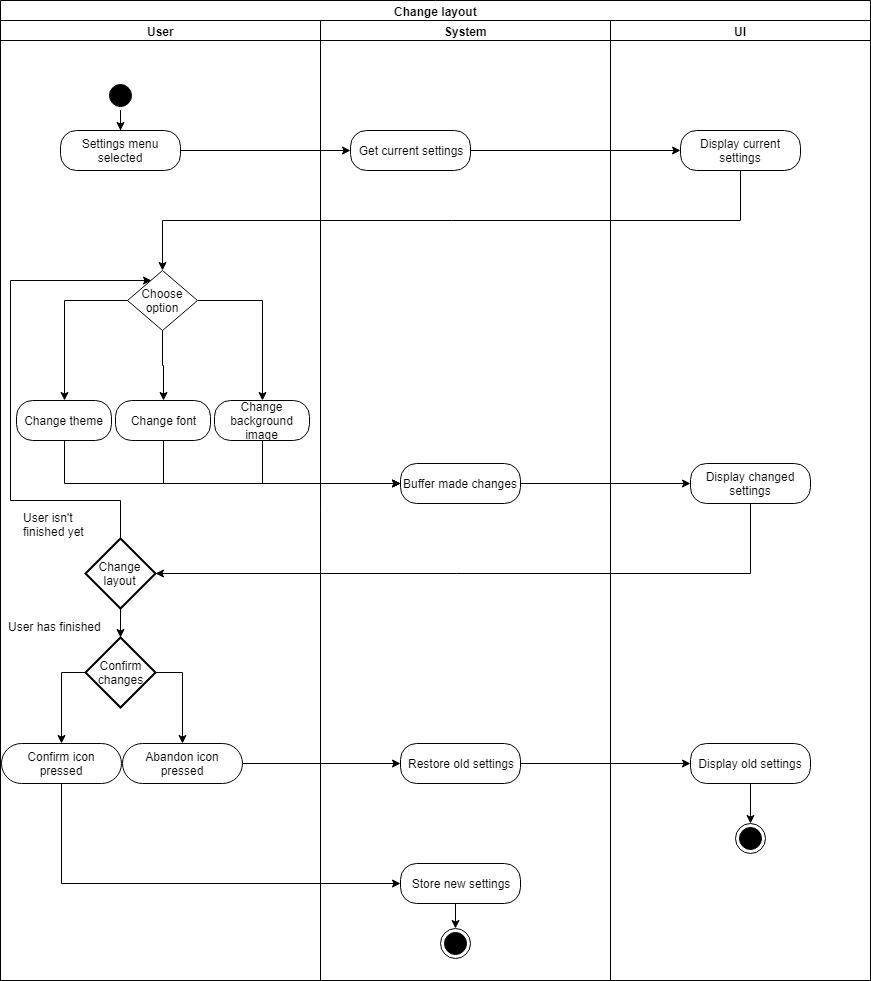

The diagram above was exported from draw.io. Its source (the exported page's mxGraphModel, read from the mxfile embedded in the PNG):
<mxGraphModel dx="1394" dy="715" grid="1" gridSize="10" guides="1" tooltips="1" connect="1" arrows="1" fold="1" page="1" pageScale="1" pageWidth="850" pageHeight="1100" background="#ffffff" math="0" shadow="0">
  <root>
    <mxCell id="0" />
    <mxCell id="1" parent="0" />
    <mxCell id="4" value="&lt;font style=&quot;font-size: 16px&quot;&gt;User&lt;/font&gt;" style="text;html=1;strokeColor=none;fillColor=none;align=center;verticalAlign=middle;whiteSpace=wrap;rounded=0;" parent="1" vertex="1">
      <mxGeometry x="120" y="20" width="40" height="20" as="geometry" />
    </mxCell>
    <mxCell id="5" value="&lt;font style=&quot;font-size: 18px&quot;&gt;System&lt;/font&gt;" style="text;html=1;strokeColor=none;fillColor=none;align=center;verticalAlign=middle;whiteSpace=wrap;rounded=0;" parent="1" vertex="1">
      <mxGeometry x="425" y="20" width="40" height="20" as="geometry" />
    </mxCell>
    <mxCell id="6" value="&lt;font style=&quot;font-size: 18px&quot;&gt;UI&lt;/font&gt;" style="text;html=1;strokeColor=none;fillColor=none;align=center;verticalAlign=middle;whiteSpace=wrap;rounded=0;" parent="1" vertex="1">
      <mxGeometry x="720" y="20" width="40" height="20" as="geometry" />
    </mxCell>
    <mxCell id="KZJxGi3BPtgp98xTMoGS-74" style="edgeStyle=orthogonalEdgeStyle;rounded=0;orthogonalLoop=1;jettySize=auto;html=1;exitX=0.5;exitY=1;exitDx=0;exitDy=0;" edge="1" parent="1" source="8" target="10">
      <mxGeometry relative="1" as="geometry" />
    </mxCell>
    <mxCell id="8" value="" style="ellipse;html=1;shape=startState;fillColor=#000000;strokeColor=#000000;" parent="1" vertex="1">
      <mxGeometry x="125" y="80" width="30" height="30" as="geometry" />
    </mxCell>
    <mxCell id="KZJxGi3BPtgp98xTMoGS-73" style="edgeStyle=orthogonalEdgeStyle;rounded=0;orthogonalLoop=1;jettySize=auto;html=1;exitX=1;exitY=0.5;exitDx=0;exitDy=0;entryX=0;entryY=0.5;entryDx=0;entryDy=0;" edge="1" parent="1" source="10" target="12">
      <mxGeometry relative="1" as="geometry" />
    </mxCell>
    <mxCell id="10" value="Settings menu selected" style="rounded=1;whiteSpace=wrap;html=1;arcSize=40;fillColor=#FFFFFF;strokeColor=#000000;" parent="1" vertex="1">
      <mxGeometry x="80" y="130" width="120" height="40" as="geometry" />
    </mxCell>
    <mxCell id="KZJxGi3BPtgp98xTMoGS-57" style="edgeStyle=orthogonalEdgeStyle;rounded=0;orthogonalLoop=1;jettySize=auto;html=1;exitX=1;exitY=0.5;exitDx=0;exitDy=0;" edge="1" parent="1" source="12" target="14">
      <mxGeometry relative="1" as="geometry" />
    </mxCell>
    <mxCell id="12" value="Get current settings" style="rounded=1;whiteSpace=wrap;html=1;arcSize=40;fillColor=#ffffff;strokeColor=#000000;" parent="1" vertex="1">
      <mxGeometry x="370" y="130" width="120" height="40" as="geometry" />
    </mxCell>
    <mxCell id="50" value="Change layout" style="swimlane;html=1;childLayout=stackLayout;resizeParent=1;resizeParentMax=0;startSize=20;" parent="1" vertex="1">
      <mxGeometry x="20" width="870" height="980" as="geometry" />
    </mxCell>
    <mxCell id="51" value="User" style="swimlane;html=1;startSize=20;" parent="50" vertex="1">
      <mxGeometry y="20" width="320" height="960" as="geometry" />
    </mxCell>
    <mxCell id="fXwbMnLJdRpJIlLpRn-F-55" value="Confirm icon&lt;br&gt;pressed" style="rounded=1;whiteSpace=wrap;html=1;arcSize=50;fillColor=#FFFFFF;strokeColor=#000000;" parent="51" vertex="1">
      <mxGeometry x="1" y="723" width="120" height="40" as="geometry" />
    </mxCell>
    <mxCell id="pd2juVkxzyTM5-WrbS6K-64" style="edgeStyle=orthogonalEdgeStyle;rounded=0;orthogonalLoop=1;jettySize=auto;html=1;exitX=0.5;exitY=0;exitDx=0;exitDy=0;exitPerimeter=0;entryX=0.339;entryY=0.163;entryDx=0;entryDy=0;strokeColor=#000000;entryPerimeter=0;" parent="51" source="pd2juVkxzyTM5-WrbS6K-61" target="KZJxGi3BPtgp98xTMoGS-55" edge="1">
      <mxGeometry relative="1" as="geometry">
        <mxPoint x="120" y="483" as="targetPoint" />
        <Array as="points">
          <mxPoint x="120" y="480" />
          <mxPoint x="10" y="480" />
          <mxPoint x="10" y="260" />
          <mxPoint x="145" y="260" />
        </Array>
      </mxGeometry>
    </mxCell>
    <mxCell id="pd2juVkxzyTM5-WrbS6K-61" value="Change layout" style="strokeWidth=2;html=1;shape=mxgraph.flowchart.decision;whiteSpace=wrap;fillColor=#FFFFFF;" parent="51" vertex="1">
      <mxGeometry x="85" y="518" width="70" height="70" as="geometry" />
    </mxCell>
    <mxCell id="PayXpGUazwoFUQReM58Z-59" style="edgeStyle=orthogonalEdgeStyle;rounded=0;orthogonalLoop=1;jettySize=auto;html=1;exitX=0.5;exitY=0;exitDx=0;exitDy=0;exitPerimeter=0;" parent="51" source="PayXpGUazwoFUQReM58Z-53" target="PayXpGUazwoFUQReM58Z-57" edge="1">
      <mxGeometry relative="1" as="geometry" />
    </mxCell>
    <mxCell id="PayXpGUazwoFUQReM58Z-60" style="edgeStyle=orthogonalEdgeStyle;rounded=0;orthogonalLoop=1;jettySize=auto;html=1;exitX=0.5;exitY=1;exitDx=0;exitDy=0;exitPerimeter=0;entryX=0.5;entryY=0;entryDx=0;entryDy=0;" parent="51" source="PayXpGUazwoFUQReM58Z-53" edge="1">
      <mxGeometry relative="1" as="geometry">
        <mxPoint x="61" y="723" as="targetPoint" />
      </mxGeometry>
    </mxCell>
    <mxCell id="PayXpGUazwoFUQReM58Z-53" value="Confirm&lt;br&gt;changes&lt;br&gt;" style="strokeWidth=2;html=1;shape=mxgraph.flowchart.decision;whiteSpace=wrap;fillColor=#FFFFFF;direction=south;" parent="51" vertex="1">
      <mxGeometry x="85" y="617" width="70" height="70" as="geometry" />
    </mxCell>
    <mxCell id="PayXpGUazwoFUQReM58Z-54" style="edgeStyle=orthogonalEdgeStyle;rounded=0;orthogonalLoop=1;jettySize=auto;html=1;exitX=0.5;exitY=1;exitDx=0;exitDy=0;exitPerimeter=0;entryX=0;entryY=0.5;entryDx=0;entryDy=0;strokeColor=#000000;entryPerimeter=0;" parent="51" source="pd2juVkxzyTM5-WrbS6K-61" target="PayXpGUazwoFUQReM58Z-53" edge="1">
      <mxGeometry relative="1" as="geometry">
        <mxPoint x="140" y="608" as="sourcePoint" />
        <mxPoint x="260" y="743" as="targetPoint" />
      </mxGeometry>
    </mxCell>
    <mxCell id="PayXpGUazwoFUQReM58Z-57" value="Abandon icon&lt;br&gt;pressed" style="rounded=1;whiteSpace=wrap;html=1;arcSize=50;fillColor=#FFFFFF;strokeColor=#000000;" parent="51" vertex="1">
      <mxGeometry x="122" y="723" width="120" height="40" as="geometry" />
    </mxCell>
    <mxCell id="KZJxGi3BPtgp98xTMoGS-62" style="edgeStyle=orthogonalEdgeStyle;rounded=0;orthogonalLoop=1;jettySize=auto;html=1;exitX=0;exitY=0.5;exitDx=0;exitDy=0;exitPerimeter=0;entryX=0.5;entryY=0;entryDx=0;entryDy=0;" edge="1" parent="51" source="KZJxGi3BPtgp98xTMoGS-55" target="KZJxGi3BPtgp98xTMoGS-59">
      <mxGeometry relative="1" as="geometry" />
    </mxCell>
    <mxCell id="KZJxGi3BPtgp98xTMoGS-63" style="edgeStyle=orthogonalEdgeStyle;rounded=0;orthogonalLoop=1;jettySize=auto;html=1;exitX=0.5;exitY=1;exitDx=0;exitDy=0;exitPerimeter=0;entryX=0.5;entryY=0;entryDx=0;entryDy=0;" edge="1" parent="51" source="KZJxGi3BPtgp98xTMoGS-55" target="KZJxGi3BPtgp98xTMoGS-60">
      <mxGeometry relative="1" as="geometry" />
    </mxCell>
    <mxCell id="KZJxGi3BPtgp98xTMoGS-64" style="edgeStyle=orthogonalEdgeStyle;rounded=0;orthogonalLoop=1;jettySize=auto;html=1;exitX=1;exitY=0.5;exitDx=0;exitDy=0;exitPerimeter=0;" edge="1" parent="51" source="KZJxGi3BPtgp98xTMoGS-55" target="KZJxGi3BPtgp98xTMoGS-61">
      <mxGeometry relative="1" as="geometry" />
    </mxCell>
    <mxCell id="KZJxGi3BPtgp98xTMoGS-55" value="Choose&lt;br&gt;option&lt;br&gt;" style="strokeWidth=1;html=1;shape=mxgraph.flowchart.decision;whiteSpace=wrap;fillColor=#FFFFFF;strokeColor=#000000;" vertex="1" parent="51">
      <mxGeometry x="127" y="250" width="70" height="60" as="geometry" />
    </mxCell>
    <mxCell id="KZJxGi3BPtgp98xTMoGS-59" value="Change theme" style="rounded=1;whiteSpace=wrap;html=1;arcSize=40;fontColor=#000000;fillColor=#ffffff;strokeColor=#000000;" vertex="1" parent="51">
      <mxGeometry x="16" y="380" width="95" height="40" as="geometry" />
    </mxCell>
    <mxCell id="KZJxGi3BPtgp98xTMoGS-60" value="Change font" style="rounded=1;whiteSpace=wrap;html=1;arcSize=40;fontColor=#000000;fillColor=#ffffff;strokeColor=#000000;" vertex="1" parent="51">
      <mxGeometry x="115" y="380" width="95" height="40" as="geometry" />
    </mxCell>
    <mxCell id="KZJxGi3BPtgp98xTMoGS-61" value="Change background image" style="rounded=1;whiteSpace=wrap;html=1;arcSize=40;fontColor=#000000;fillColor=#ffffff;strokeColor=#000000;" vertex="1" parent="51">
      <mxGeometry x="214" y="380" width="95" height="40" as="geometry" />
    </mxCell>
    <mxCell id="KZJxGi3BPtgp98xTMoGS-71" value="User has finished" style="text;html=1;resizable=0;points=[];autosize=1;align=left;verticalAlign=top;spacingTop=-4;" vertex="1" parent="51">
      <mxGeometry x="6" y="597" width="110" height="20" as="geometry" />
    </mxCell>
    <mxCell id="52" value="System" style="swimlane;html=1;startSize=20;" parent="50" vertex="1">
      <mxGeometry x="320" y="20" width="290" height="960" as="geometry" />
    </mxCell>
    <mxCell id="PayXpGUazwoFUQReM58Z-68" style="edgeStyle=orthogonalEdgeStyle;rounded=0;orthogonalLoop=1;jettySize=auto;html=1;exitX=0.5;exitY=1;exitDx=0;exitDy=0;entryX=0.5;entryY=0;entryDx=0;entryDy=0;" parent="52" source="fXwbMnLJdRpJIlLpRn-F-56" target="43" edge="1">
      <mxGeometry relative="1" as="geometry" />
    </mxCell>
    <mxCell id="fXwbMnLJdRpJIlLpRn-F-56" value="Store new settings" style="rounded=1;whiteSpace=wrap;html=1;arcSize=40;fillColor=#FFFFFF;strokeColor=#000000;" parent="52" vertex="1">
      <mxGeometry x="80" y="843" width="120" height="40" as="geometry" />
    </mxCell>
    <mxCell id="pd2juVkxzyTM5-WrbS6K-57" value="Buffer made changes" style="rounded=1;whiteSpace=wrap;html=1;arcSize=40;fillColor=#FFFFFF;strokeColor=#000000;" parent="52" vertex="1">
      <mxGeometry x="80" y="443" width="120" height="40" as="geometry" />
    </mxCell>
    <mxCell id="PayXpGUazwoFUQReM58Z-61" value="Restore old settings" style="rounded=1;whiteSpace=wrap;html=1;arcSize=40;fillColor=#FFFFFF;strokeColor=#000000;" parent="52" vertex="1">
      <mxGeometry x="80" y="723" width="120" height="40" as="geometry" />
    </mxCell>
    <mxCell id="43" value="" style="ellipse;html=1;shape=endState;fillColor=#000000;strokeColor=#000000;" parent="52" vertex="1">
      <mxGeometry x="120" y="908" width="30" height="30" as="geometry" />
    </mxCell>
    <mxCell id="53" value="UI" style="swimlane;html=1;startSize=20;" parent="50" vertex="1">
      <mxGeometry x="610" y="20" width="260" height="960" as="geometry" />
    </mxCell>
    <mxCell id="PayXpGUazwoFUQReM58Z-65" value="Display changed settings" style="rounded=1;whiteSpace=wrap;html=1;arcSize=40;fillColor=#FFFFFF;strokeColor=#000000;" parent="53" vertex="1">
      <mxGeometry x="80" y="443" width="120" height="40" as="geometry" />
    </mxCell>
    <mxCell id="dbK-ZaZW99rxEePg6f6l-53" value="Display old settings" style="rounded=1;whiteSpace=wrap;html=1;arcSize=40;fillColor=#FFFFFF;strokeColor=#000000;" parent="53" vertex="1">
      <mxGeometry x="80" y="723" width="120" height="40" as="geometry" />
    </mxCell>
    <mxCell id="PayXpGUazwoFUQReM58Z-63" value="" style="ellipse;html=1;shape=endState;fillColor=#000000;strokeColor=#000000;" parent="53" vertex="1">
      <mxGeometry x="125" y="803" width="30" height="30" as="geometry" />
    </mxCell>
    <mxCell id="PayXpGUazwoFUQReM58Z-69" style="edgeStyle=orthogonalEdgeStyle;rounded=0;orthogonalLoop=1;jettySize=auto;html=1;exitX=0.5;exitY=1;exitDx=0;exitDy=0;entryX=0.5;entryY=0;entryDx=0;entryDy=0;" parent="53" source="dbK-ZaZW99rxEePg6f6l-53" target="PayXpGUazwoFUQReM58Z-63" edge="1">
      <mxGeometry relative="1" as="geometry">
        <mxPoint x="180" y="783" as="targetPoint" />
        <Array as="points">
          <mxPoint x="140" y="803" />
        </Array>
      </mxGeometry>
    </mxCell>
    <mxCell id="14" value="Display current settings" style="rounded=1;whiteSpace=wrap;html=1;arcSize=40;fillColor=#FFFFFF;strokeColor=#000000;gradientColor=none;" parent="53" vertex="1">
      <mxGeometry x="70" y="110" width="120" height="40" as="geometry" />
    </mxCell>
    <mxCell id="PayXpGUazwoFUQReM58Z-62" style="edgeStyle=orthogonalEdgeStyle;rounded=0;orthogonalLoop=1;jettySize=auto;html=1;exitX=1;exitY=0.5;exitDx=0;exitDy=0;entryX=0;entryY=0.5;entryDx=0;entryDy=0;" parent="50" source="PayXpGUazwoFUQReM58Z-57" target="PayXpGUazwoFUQReM58Z-61" edge="1">
      <mxGeometry relative="1" as="geometry" />
    </mxCell>
    <mxCell id="dbK-ZaZW99rxEePg6f6l-54" style="edgeStyle=orthogonalEdgeStyle;rounded=0;orthogonalLoop=1;jettySize=auto;html=1;exitX=1;exitY=0.5;exitDx=0;exitDy=0;entryX=0;entryY=0.5;entryDx=0;entryDy=0;" parent="50" source="PayXpGUazwoFUQReM58Z-61" target="dbK-ZaZW99rxEePg6f6l-53" edge="1">
      <mxGeometry relative="1" as="geometry" />
    </mxCell>
    <mxCell id="KZJxGi3BPtgp98xTMoGS-53" style="edgeStyle=orthogonalEdgeStyle;rounded=0;orthogonalLoop=1;jettySize=auto;html=1;exitX=1;exitY=0.5;exitDx=0;exitDy=0;entryX=0;entryY=0.5;entryDx=0;entryDy=0;" edge="1" parent="50" source="pd2juVkxzyTM5-WrbS6K-57" target="PayXpGUazwoFUQReM58Z-65">
      <mxGeometry relative="1" as="geometry" />
    </mxCell>
    <mxCell id="KZJxGi3BPtgp98xTMoGS-54" style="edgeStyle=orthogonalEdgeStyle;rounded=0;orthogonalLoop=1;jettySize=auto;html=1;exitX=0.5;exitY=1;exitDx=0;exitDy=0;entryX=1;entryY=0.5;entryDx=0;entryDy=0;entryPerimeter=0;" edge="1" parent="50" source="PayXpGUazwoFUQReM58Z-65" target="pd2juVkxzyTM5-WrbS6K-61">
      <mxGeometry relative="1" as="geometry" />
    </mxCell>
    <mxCell id="KZJxGi3BPtgp98xTMoGS-58" style="edgeStyle=orthogonalEdgeStyle;rounded=0;orthogonalLoop=1;jettySize=auto;html=1;exitX=0.5;exitY=1;exitDx=0;exitDy=0;entryX=0.5;entryY=0;entryDx=0;entryDy=0;entryPerimeter=0;" edge="1" parent="50" source="14" target="KZJxGi3BPtgp98xTMoGS-55">
      <mxGeometry relative="1" as="geometry" />
    </mxCell>
    <mxCell id="KZJxGi3BPtgp98xTMoGS-67" style="edgeStyle=orthogonalEdgeStyle;rounded=0;orthogonalLoop=1;jettySize=auto;html=1;exitX=0.5;exitY=1;exitDx=0;exitDy=0;entryX=0;entryY=0.5;entryDx=0;entryDy=0;" edge="1" parent="50" source="KZJxGi3BPtgp98xTMoGS-59" target="pd2juVkxzyTM5-WrbS6K-57">
      <mxGeometry relative="1" as="geometry" />
    </mxCell>
    <mxCell id="KZJxGi3BPtgp98xTMoGS-69" style="edgeStyle=orthogonalEdgeStyle;rounded=0;orthogonalLoop=1;jettySize=auto;html=1;exitX=0.5;exitY=1;exitDx=0;exitDy=0;entryX=0;entryY=0.5;entryDx=0;entryDy=0;" edge="1" parent="50" source="KZJxGi3BPtgp98xTMoGS-61" target="pd2juVkxzyTM5-WrbS6K-57">
      <mxGeometry relative="1" as="geometry" />
    </mxCell>
    <mxCell id="KZJxGi3BPtgp98xTMoGS-68" style="edgeStyle=orthogonalEdgeStyle;rounded=0;orthogonalLoop=1;jettySize=auto;html=1;exitX=0.5;exitY=1;exitDx=0;exitDy=0;entryX=0;entryY=0.5;entryDx=0;entryDy=0;" edge="1" parent="50" source="KZJxGi3BPtgp98xTMoGS-60" target="pd2juVkxzyTM5-WrbS6K-57">
      <mxGeometry relative="1" as="geometry">
        <mxPoint x="330" y="530" as="targetPoint" />
      </mxGeometry>
    </mxCell>
    <mxCell id="KZJxGi3BPtgp98xTMoGS-72" style="edgeStyle=orthogonalEdgeStyle;rounded=0;orthogonalLoop=1;jettySize=auto;html=1;exitX=0.5;exitY=1;exitDx=0;exitDy=0;entryX=0;entryY=0.5;entryDx=0;entryDy=0;" edge="1" parent="50" source="fXwbMnLJdRpJIlLpRn-F-55" target="fXwbMnLJdRpJIlLpRn-F-56">
      <mxGeometry relative="1" as="geometry" />
    </mxCell>
    <mxCell id="KZJxGi3BPtgp98xTMoGS-70" value="User isn't &lt;br&gt;finished yet" style="text;html=1;resizable=0;points=[];autosize=1;align=left;verticalAlign=top;spacingTop=-4;" vertex="1" parent="1">
      <mxGeometry x="41" y="508" width="80" height="30" as="geometry" />
    </mxCell>
  </root>
</mxGraphModel>